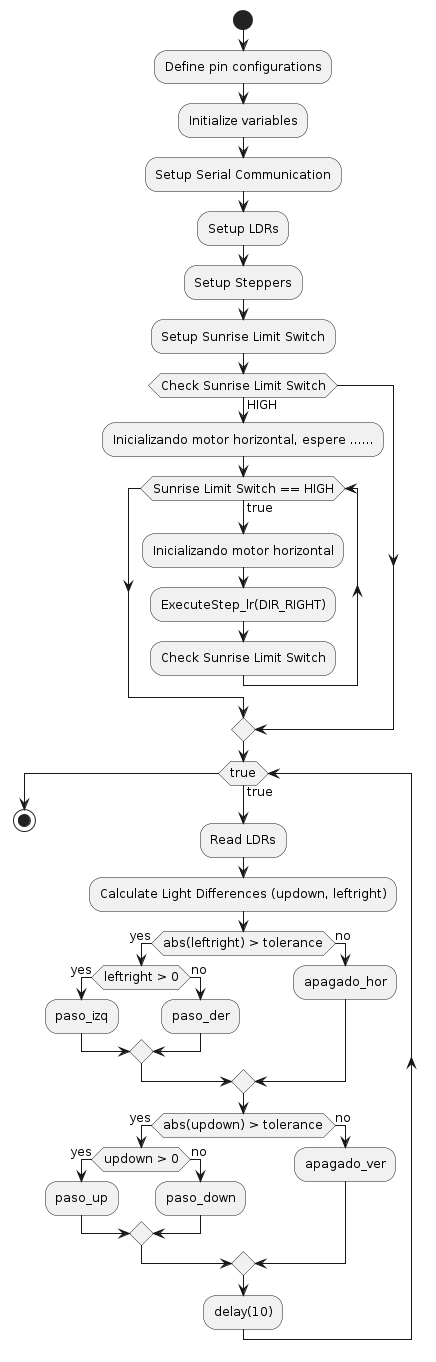

The diagram above was rendered by PlantUML. Its source (embedded in the PNG):
@startuml
skinparam monochrome true
skinparam defaultFontSize 12

start

:Define pin configurations;
:Initialize variables;

:Setup Serial Communication;
:Setup LDRs;
:Setup Steppers;
:Setup Sunrise Limit Switch;

if (Check Sunrise Limit Switch) then (HIGH)
    :Inicializando motor horizontal, espere ......;
    while (Sunrise Limit Switch == HIGH) is (true)
        :Inicializando motor horizontal;
        :ExecuteStep_lr(DIR_RIGHT);
        :Check Sunrise Limit Switch;
    endwhile
endif

while (true) is (true)
    :Read LDRs;
    :Calculate Light Differences (updown, leftright);

    if (abs(leftright) > tolerance) then (yes)
        if (leftright > 0) then (yes)
            :paso_izq;
        else (no)
            :paso_der;
        endif
    else (no)
        :apagado_hor;
    endif

    if (abs(updown) > tolerance) then (yes)
        if (updown > 0) then (yes)
            :paso_up;
        else (no)
            :paso_down;
        endif
    else (no)
        :apagado_ver;
    endif

    :delay(10);
endwhile

stop
@enduml